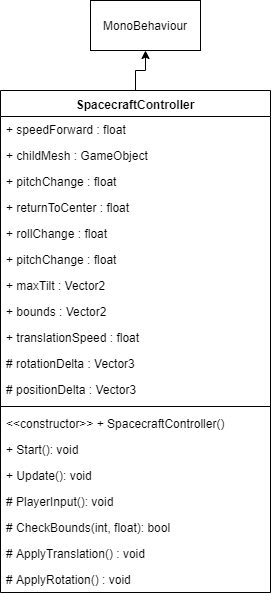

The diagram above was exported from draw.io. Its source (the exported page's mxGraphModel, read from the mxfile embedded in the PNG):
<mxGraphModel dx="1038" dy="498" grid="1" gridSize="10" guides="1" tooltips="1" connect="1" arrows="1" fold="1" page="1" pageScale="1" pageWidth="850" pageHeight="1100" math="0" shadow="0">
  <root>
    <mxCell id="0" />
    <mxCell id="1" parent="0" />
    <mxCell id="ugfFtsCB8-Sp99jKbqCx-6" style="edgeStyle=orthogonalEdgeStyle;rounded=0;orthogonalLoop=1;jettySize=auto;html=1;exitX=0.5;exitY=0;exitDx=0;exitDy=0;entryX=0.5;entryY=1;entryDx=0;entryDy=0;" edge="1" parent="1" source="ugfFtsCB8-Sp99jKbqCx-15" target="ugfFtsCB8-Sp99jKbqCx-5">
      <mxGeometry relative="1" as="geometry">
        <mxPoint x="425" y="170" as="sourcePoint" />
      </mxGeometry>
    </mxCell>
    <mxCell id="ugfFtsCB8-Sp99jKbqCx-5" value="MonoBehaviour" style="html=1;" vertex="1" parent="1">
      <mxGeometry x="370" y="60" width="110" height="50" as="geometry" />
    </mxCell>
    <mxCell id="ugfFtsCB8-Sp99jKbqCx-15" value="SpacecraftController" style="swimlane;fontStyle=1;align=center;verticalAlign=top;childLayout=stackLayout;horizontal=1;startSize=26;horizontalStack=0;resizeParent=1;resizeParentMax=0;resizeLast=0;collapsible=1;marginBottom=0;" vertex="1" parent="1">
      <mxGeometry x="280" y="150" width="270" height="502" as="geometry" />
    </mxCell>
    <mxCell id="ugfFtsCB8-Sp99jKbqCx-2" value="+ speedForward : float" style="text;strokeColor=none;fillColor=none;align=left;verticalAlign=top;spacingLeft=4;spacingRight=4;overflow=hidden;rotatable=0;points=[[0,0.5],[1,0.5]];portConstraint=eastwest;" vertex="1" parent="ugfFtsCB8-Sp99jKbqCx-15">
      <mxGeometry y="26" width="270" height="26" as="geometry" />
    </mxCell>
    <mxCell id="ugfFtsCB8-Sp99jKbqCx-12" value="+ childMesh : GameObject" style="text;strokeColor=none;fillColor=none;align=left;verticalAlign=top;spacingLeft=4;spacingRight=4;overflow=hidden;rotatable=0;points=[[0,0.5],[1,0.5]];portConstraint=eastwest;" vertex="1" parent="ugfFtsCB8-Sp99jKbqCx-15">
      <mxGeometry y="52" width="270" height="26" as="geometry" />
    </mxCell>
    <mxCell id="ugfFtsCB8-Sp99jKbqCx-11" value="+ pitchChange : float" style="text;strokeColor=none;fillColor=none;align=left;verticalAlign=top;spacingLeft=4;spacingRight=4;overflow=hidden;rotatable=0;points=[[0,0.5],[1,0.5]];portConstraint=eastwest;" vertex="1" parent="ugfFtsCB8-Sp99jKbqCx-15">
      <mxGeometry y="78" width="270" height="26" as="geometry" />
    </mxCell>
    <mxCell id="ugfFtsCB8-Sp99jKbqCx-10" value="+ returnToCenter : float" style="text;strokeColor=none;fillColor=none;align=left;verticalAlign=top;spacingLeft=4;spacingRight=4;overflow=hidden;rotatable=0;points=[[0,0.5],[1,0.5]];portConstraint=eastwest;" vertex="1" parent="ugfFtsCB8-Sp99jKbqCx-15">
      <mxGeometry y="104" width="270" height="26" as="geometry" />
    </mxCell>
    <mxCell id="ugfFtsCB8-Sp99jKbqCx-9" value="+ rollChange : float" style="text;strokeColor=none;fillColor=none;align=left;verticalAlign=top;spacingLeft=4;spacingRight=4;overflow=hidden;rotatable=0;points=[[0,0.5],[1,0.5]];portConstraint=eastwest;" vertex="1" parent="ugfFtsCB8-Sp99jKbqCx-15">
      <mxGeometry y="130" width="270" height="26" as="geometry" />
    </mxCell>
    <mxCell id="ugfFtsCB8-Sp99jKbqCx-8" value="+ pitchChange : float" style="text;strokeColor=none;fillColor=none;align=left;verticalAlign=top;spacingLeft=4;spacingRight=4;overflow=hidden;rotatable=0;points=[[0,0.5],[1,0.5]];portConstraint=eastwest;" vertex="1" parent="ugfFtsCB8-Sp99jKbqCx-15">
      <mxGeometry y="156" width="270" height="26" as="geometry" />
    </mxCell>
    <mxCell id="ugfFtsCB8-Sp99jKbqCx-7" value="+ maxTilt : Vector2" style="text;strokeColor=none;fillColor=none;align=left;verticalAlign=top;spacingLeft=4;spacingRight=4;overflow=hidden;rotatable=0;points=[[0,0.5],[1,0.5]];portConstraint=eastwest;" vertex="1" parent="ugfFtsCB8-Sp99jKbqCx-15">
      <mxGeometry y="182" width="270" height="26" as="geometry" />
    </mxCell>
    <mxCell id="ugfFtsCB8-Sp99jKbqCx-4" value="+ bounds : Vector2" style="text;strokeColor=none;fillColor=none;align=left;verticalAlign=top;spacingLeft=4;spacingRight=4;overflow=hidden;rotatable=0;points=[[0,0.5],[1,0.5]];portConstraint=eastwest;" vertex="1" parent="ugfFtsCB8-Sp99jKbqCx-15">
      <mxGeometry y="208" width="270" height="26" as="geometry" />
    </mxCell>
    <mxCell id="ugfFtsCB8-Sp99jKbqCx-3" value="+ translationSpeed : float" style="text;strokeColor=none;fillColor=none;align=left;verticalAlign=top;spacingLeft=4;spacingRight=4;overflow=hidden;rotatable=0;points=[[0,0.5],[1,0.5]];portConstraint=eastwest;" vertex="1" parent="ugfFtsCB8-Sp99jKbqCx-15">
      <mxGeometry y="234" width="270" height="26" as="geometry" />
    </mxCell>
    <mxCell id="ugfFtsCB8-Sp99jKbqCx-14" value="# rotationDelta : Vector3" style="text;strokeColor=none;fillColor=none;align=left;verticalAlign=top;spacingLeft=4;spacingRight=4;overflow=hidden;rotatable=0;points=[[0,0.5],[1,0.5]];portConstraint=eastwest;" vertex="1" parent="ugfFtsCB8-Sp99jKbqCx-15">
      <mxGeometry y="260" width="270" height="26" as="geometry" />
    </mxCell>
    <mxCell id="ugfFtsCB8-Sp99jKbqCx-13" value="# positionDelta : Vector3" style="text;strokeColor=none;fillColor=none;align=left;verticalAlign=top;spacingLeft=4;spacingRight=4;overflow=hidden;rotatable=0;points=[[0,0.5],[1,0.5]];portConstraint=eastwest;" vertex="1" parent="ugfFtsCB8-Sp99jKbqCx-15">
      <mxGeometry y="286" width="270" height="26" as="geometry" />
    </mxCell>
    <mxCell id="ugfFtsCB8-Sp99jKbqCx-17" value="" style="line;strokeWidth=1;fillColor=none;align=left;verticalAlign=middle;spacingTop=-1;spacingLeft=3;spacingRight=3;rotatable=0;labelPosition=right;points=[];portConstraint=eastwest;" vertex="1" parent="ugfFtsCB8-Sp99jKbqCx-15">
      <mxGeometry y="312" width="270" height="8" as="geometry" />
    </mxCell>
    <mxCell id="ugfFtsCB8-Sp99jKbqCx-24" value="&lt;&lt;constructor&gt;&gt; + SpacecraftController()" style="text;strokeColor=none;fillColor=none;align=left;verticalAlign=top;spacingLeft=4;spacingRight=4;overflow=hidden;rotatable=0;points=[[0,0.5],[1,0.5]];portConstraint=eastwest;" vertex="1" parent="ugfFtsCB8-Sp99jKbqCx-15">
      <mxGeometry y="320" width="270" height="26" as="geometry" />
    </mxCell>
    <mxCell id="ugfFtsCB8-Sp99jKbqCx-18" value="+ Start(): void" style="text;strokeColor=none;fillColor=none;align=left;verticalAlign=top;spacingLeft=4;spacingRight=4;overflow=hidden;rotatable=0;points=[[0,0.5],[1,0.5]];portConstraint=eastwest;" vertex="1" parent="ugfFtsCB8-Sp99jKbqCx-15">
      <mxGeometry y="346" width="270" height="26" as="geometry" />
    </mxCell>
    <mxCell id="ugfFtsCB8-Sp99jKbqCx-19" value="+ Update(): void" style="text;strokeColor=none;fillColor=none;align=left;verticalAlign=top;spacingLeft=4;spacingRight=4;overflow=hidden;rotatable=0;points=[[0,0.5],[1,0.5]];portConstraint=eastwest;" vertex="1" parent="ugfFtsCB8-Sp99jKbqCx-15">
      <mxGeometry y="372" width="270" height="26" as="geometry" />
    </mxCell>
    <mxCell id="ugfFtsCB8-Sp99jKbqCx-20" value="# PlayerInput(): void" style="text;strokeColor=none;fillColor=none;align=left;verticalAlign=top;spacingLeft=4;spacingRight=4;overflow=hidden;rotatable=0;points=[[0,0.5],[1,0.5]];portConstraint=eastwest;" vertex="1" parent="ugfFtsCB8-Sp99jKbqCx-15">
      <mxGeometry y="398" width="270" height="26" as="geometry" />
    </mxCell>
    <mxCell id="ugfFtsCB8-Sp99jKbqCx-21" value="# CheckBounds(int, float): bool" style="text;strokeColor=none;fillColor=none;align=left;verticalAlign=top;spacingLeft=4;spacingRight=4;overflow=hidden;rotatable=0;points=[[0,0.5],[1,0.5]];portConstraint=eastwest;" vertex="1" parent="ugfFtsCB8-Sp99jKbqCx-15">
      <mxGeometry y="424" width="270" height="26" as="geometry" />
    </mxCell>
    <mxCell id="ugfFtsCB8-Sp99jKbqCx-22" value="# ApplyTranslation() : void" style="text;strokeColor=none;fillColor=none;align=left;verticalAlign=top;spacingLeft=4;spacingRight=4;overflow=hidden;rotatable=0;points=[[0,0.5],[1,0.5]];portConstraint=eastwest;" vertex="1" parent="ugfFtsCB8-Sp99jKbqCx-15">
      <mxGeometry y="450" width="270" height="26" as="geometry" />
    </mxCell>
    <mxCell id="ugfFtsCB8-Sp99jKbqCx-23" value="# ApplyRotation() : void" style="text;strokeColor=none;fillColor=none;align=left;verticalAlign=top;spacingLeft=4;spacingRight=4;overflow=hidden;rotatable=0;points=[[0,0.5],[1,0.5]];portConstraint=eastwest;" vertex="1" parent="ugfFtsCB8-Sp99jKbqCx-15">
      <mxGeometry y="476" width="270" height="26" as="geometry" />
    </mxCell>
  </root>
</mxGraphModel>